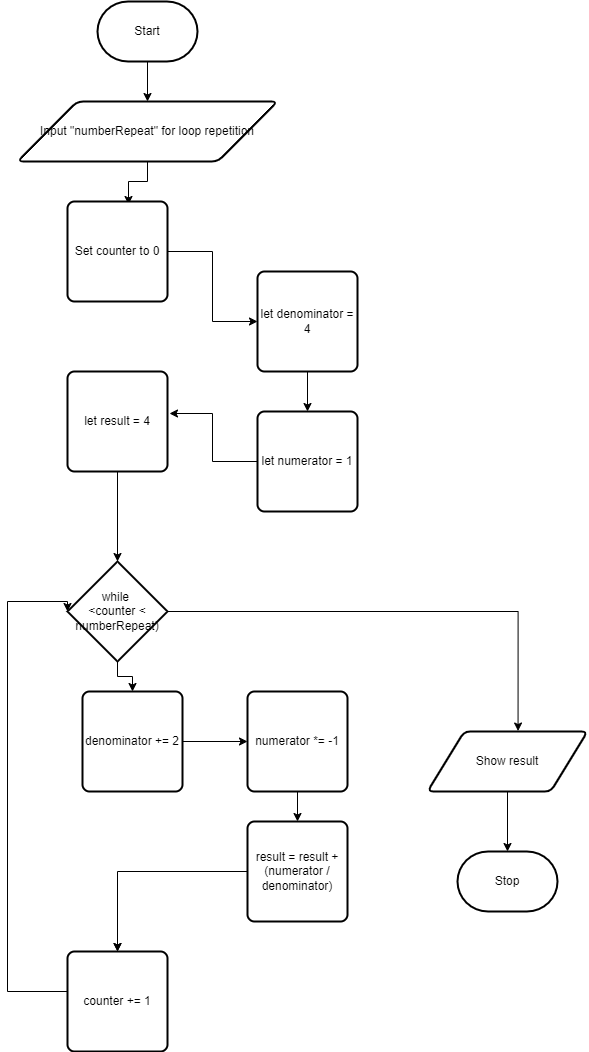

The diagram above was exported from draw.io. Its source (the exported page's mxGraphModel, read from the mxfile embedded in the PNG):
<mxGraphModel dx="746" dy="602" grid="1" gridSize="10" guides="1" tooltips="1" connect="1" arrows="1" fold="1" page="1" pageScale="1" pageWidth="850" pageHeight="1100" math="0" shadow="0">
  <root>
    <mxCell id="0" />
    <mxCell id="1" parent="0" />
    <mxCell id="5" style="edgeStyle=orthogonalEdgeStyle;html=1;entryX=0.5;entryY=0;entryDx=0;entryDy=0;rounded=0;" parent="1" source="2" target="4" edge="1">
      <mxGeometry relative="1" as="geometry" />
    </mxCell>
    <mxCell id="2" value="Start" style="strokeWidth=2;html=1;shape=mxgraph.flowchart.terminator;whiteSpace=wrap;" parent="1" vertex="1">
      <mxGeometry x="120" y="10" width="100" height="60" as="geometry" />
    </mxCell>
    <mxCell id="3" value="Stop" style="strokeWidth=2;html=1;shape=mxgraph.flowchart.terminator;whiteSpace=wrap;" parent="1" vertex="1">
      <mxGeometry x="480" y="860" width="100" height="60" as="geometry" />
    </mxCell>
    <mxCell id="9" style="edgeStyle=orthogonalEdgeStyle;rounded=0;html=1;entryX=0.61;entryY=0.03;entryDx=0;entryDy=0;entryPerimeter=0;" parent="1" source="4" target="8" edge="1">
      <mxGeometry relative="1" as="geometry" />
    </mxCell>
    <mxCell id="4" value="Input &quot;numberRepeat&quot; for loop repetition" style="shape=parallelogram;html=1;strokeWidth=2;perimeter=parallelogramPerimeter;whiteSpace=wrap;rounded=1;arcSize=12;size=0.23;" parent="1" vertex="1">
      <mxGeometry x="40" y="110" width="260" height="60" as="geometry" />
    </mxCell>
    <mxCell id="14" style="edgeStyle=orthogonalEdgeStyle;rounded=0;html=1;entryX=0.566;entryY=-0.008;entryDx=0;entryDy=0;entryPerimeter=0;" parent="1" source="7" target="18" edge="1">
      <mxGeometry relative="1" as="geometry">
        <mxPoint x="490" y="500" as="targetPoint" />
      </mxGeometry>
    </mxCell>
    <mxCell id="38" style="edgeStyle=orthogonalEdgeStyle;rounded=0;html=1;entryX=0.5;entryY=0;entryDx=0;entryDy=0;" parent="1" source="7" target="32" edge="1">
      <mxGeometry relative="1" as="geometry" />
    </mxCell>
    <mxCell id="7" value="while&amp;nbsp;&lt;br&gt;&amp;lt;counter &amp;lt; numberRepeat)" style="strokeWidth=2;html=1;shape=mxgraph.flowchart.decision;whiteSpace=wrap;" parent="1" vertex="1">
      <mxGeometry x="90" y="570" width="100" height="100" as="geometry" />
    </mxCell>
    <mxCell id="50" style="edgeStyle=orthogonalEdgeStyle;rounded=0;html=1;entryX=0;entryY=0.5;entryDx=0;entryDy=0;" parent="1" source="8" target="42" edge="1">
      <mxGeometry relative="1" as="geometry" />
    </mxCell>
    <mxCell id="8" value="Set counter to 0" style="rounded=1;whiteSpace=wrap;html=1;absoluteArcSize=1;arcSize=14;strokeWidth=2;" parent="1" vertex="1">
      <mxGeometry x="90" y="210" width="100" height="100" as="geometry" />
    </mxCell>
    <mxCell id="16" style="edgeStyle=orthogonalEdgeStyle;rounded=0;html=1;entryX=0.5;entryY=0;entryDx=0;entryDy=0;" parent="1" target="15" edge="1">
      <mxGeometry relative="1" as="geometry">
        <mxPoint x="140" y="930" as="sourcePoint" />
      </mxGeometry>
    </mxCell>
    <mxCell id="17" style="edgeStyle=orthogonalEdgeStyle;rounded=0;html=1;entryX=0;entryY=0.5;entryDx=0;entryDy=0;entryPerimeter=0;" parent="1" source="15" target="7" edge="1">
      <mxGeometry relative="1" as="geometry">
        <Array as="points">
          <mxPoint x="30" y="1000" />
          <mxPoint x="30" y="610" />
          <mxPoint x="90" y="610" />
        </Array>
      </mxGeometry>
    </mxCell>
    <mxCell id="15" value="counter += 1" style="rounded=1;whiteSpace=wrap;html=1;absoluteArcSize=1;arcSize=14;strokeWidth=2;" parent="1" vertex="1">
      <mxGeometry x="90" y="960" width="100" height="100" as="geometry" />
    </mxCell>
    <mxCell id="31" style="edgeStyle=orthogonalEdgeStyle;rounded=0;html=1;entryX=0.5;entryY=0;entryDx=0;entryDy=0;entryPerimeter=0;" parent="1" source="18" target="3" edge="1">
      <mxGeometry relative="1" as="geometry" />
    </mxCell>
    <mxCell id="18" value="Show result" style="shape=parallelogram;html=1;strokeWidth=2;perimeter=parallelogramPerimeter;whiteSpace=wrap;rounded=1;arcSize=12;size=0.23;" parent="1" vertex="1">
      <mxGeometry x="450" y="740" width="160" height="60" as="geometry" />
    </mxCell>
    <mxCell id="39" style="edgeStyle=orthogonalEdgeStyle;rounded=0;html=1;entryX=0;entryY=0.5;entryDx=0;entryDy=0;" parent="1" source="32" target="33" edge="1">
      <mxGeometry relative="1" as="geometry" />
    </mxCell>
    <mxCell id="32" value="denominator += 2&lt;br&gt;" style="rounded=1;whiteSpace=wrap;html=1;absoluteArcSize=1;arcSize=14;strokeWidth=2;" parent="1" vertex="1">
      <mxGeometry x="105" y="700" width="100" height="100" as="geometry" />
    </mxCell>
    <mxCell id="40" style="edgeStyle=orthogonalEdgeStyle;rounded=0;html=1;entryX=0.5;entryY=0;entryDx=0;entryDy=0;" parent="1" source="33" target="34" edge="1">
      <mxGeometry relative="1" as="geometry" />
    </mxCell>
    <mxCell id="33" value="numerator *= -1" style="rounded=1;whiteSpace=wrap;html=1;absoluteArcSize=1;arcSize=14;strokeWidth=2;" parent="1" vertex="1">
      <mxGeometry x="270" y="700" width="100" height="100" as="geometry" />
    </mxCell>
    <mxCell id="41" style="edgeStyle=orthogonalEdgeStyle;rounded=0;html=1;entryX=0.5;entryY=0;entryDx=0;entryDy=0;" parent="1" source="34" target="15" edge="1">
      <mxGeometry relative="1" as="geometry">
        <mxPoint x="205" y="880" as="targetPoint" />
      </mxGeometry>
    </mxCell>
    <mxCell id="34" value="result = result + (numerator / denominator)" style="rounded=1;whiteSpace=wrap;html=1;absoluteArcSize=1;arcSize=14;strokeWidth=2;" parent="1" vertex="1">
      <mxGeometry x="270" y="830" width="100" height="100" as="geometry" />
    </mxCell>
    <mxCell id="45" style="edgeStyle=orthogonalEdgeStyle;html=1;entryX=0.5;entryY=0;entryDx=0;entryDy=0;rounded=0;" parent="1" source="42" target="44" edge="1">
      <mxGeometry relative="1" as="geometry" />
    </mxCell>
    <mxCell id="42" value="let denominator = 4" style="rounded=1;whiteSpace=wrap;html=1;absoluteArcSize=1;arcSize=14;strokeWidth=2;" parent="1" vertex="1">
      <mxGeometry x="280" y="280" width="100" height="100" as="geometry" />
    </mxCell>
    <mxCell id="49" style="edgeStyle=orthogonalEdgeStyle;rounded=0;html=1;entryX=1.02;entryY=0.42;entryDx=0;entryDy=0;entryPerimeter=0;" parent="1" source="44" target="46" edge="1">
      <mxGeometry relative="1" as="geometry" />
    </mxCell>
    <mxCell id="44" value="let numerator = 1" style="rounded=1;whiteSpace=wrap;html=1;absoluteArcSize=1;arcSize=14;strokeWidth=2;" parent="1" vertex="1">
      <mxGeometry x="280" y="420" width="100" height="100" as="geometry" />
    </mxCell>
    <mxCell id="48" style="edgeStyle=orthogonalEdgeStyle;rounded=0;html=1;entryX=0.5;entryY=0;entryDx=0;entryDy=0;entryPerimeter=0;" parent="1" source="46" target="7" edge="1">
      <mxGeometry relative="1" as="geometry" />
    </mxCell>
    <mxCell id="46" value="let result = 4" style="rounded=1;whiteSpace=wrap;html=1;absoluteArcSize=1;arcSize=14;strokeWidth=2;" parent="1" vertex="1">
      <mxGeometry x="90" y="380" width="100" height="100" as="geometry" />
    </mxCell>
  </root>
</mxGraphModel>